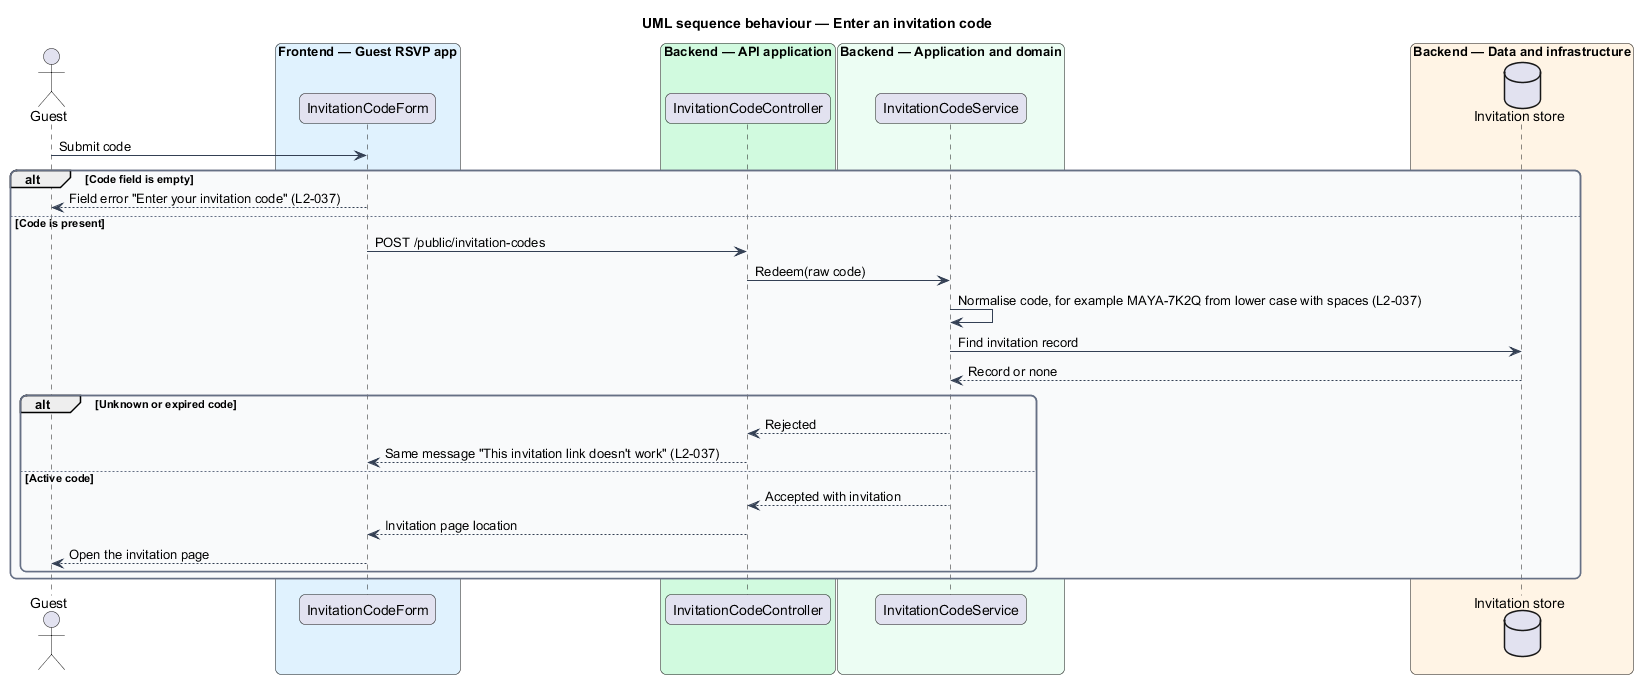

The diagram above was rendered by PlantUML. Its source (embedded in the PNG):
@startuml
title UML sequence behaviour — Enter an invitation code
skinparam backgroundColor #FFFFFF
skinparam shadowing false
skinparam roundcorner 12
skinparam defaultFontName Arial
skinparam ArrowColor #344054
skinparam rectangle {
  BorderColor #344054
  FontColor #101828
}
skinparam package {
  BorderColor #667085
  FontColor #101828
  BackgroundColor #F9FAFB
}
actor "Guest" as actor
box "Frontend — Guest RSVP app" #E0F2FE
  participant "InvitationCodeForm" as form
end box
box "Backend — API application" #D1FADF
  participant "InvitationCodeController" as ctrl
end box
box "Backend — Application and domain" #ECFDF3
  participant "InvitationCodeService" as service
end box
box "Backend — Data and infrastructure" #FFF4E5
  database "Invitation store" as db
end box

actor -> form : Submit code
alt Code field is empty
  form --> actor : Field error "Enter your invitation code" (L2-037)
else Code is present
  form -> ctrl : POST /public/invitation-codes
  ctrl -> service : Redeem(raw code)
  service -> service : Normalise code, for example MAYA-7K2Q from lower case with spaces (L2-037)
  service -> db : Find invitation record
  db --> service : Record or none
  alt Unknown or expired code
    service --> ctrl : Rejected
    ctrl --> form : Same message "This invitation link doesn't work" (L2-037)
  else Active code
    service --> ctrl : Accepted with invitation
    ctrl --> form : Invitation page location
    form --> actor : Open the invitation page
  end
end
@enduml